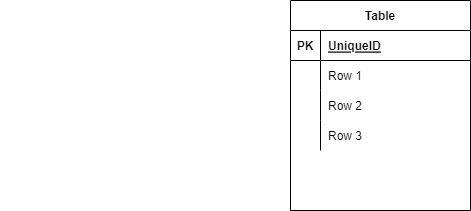

The diagram above was exported from draw.io. Its source (the exported page's mxGraphModel, read from the mxfile embedded in the PNG):
<mxGraphModel dx="1375" dy="794" grid="1" gridSize="10" guides="1" tooltips="1" connect="1" arrows="1" fold="1" page="1" pageScale="1" pageWidth="827" pageHeight="1169" math="0" shadow="0">
  <root>
    <mxCell id="0" />
    <mxCell id="1" parent="0" />
    <mxCell id="IU7oesHpQE6TwTqgXwqk-22" value="" style="shape=tableRow;horizontal=0;startSize=0;swimlaneHead=0;swimlaneBody=0;fillColor=none;collapsible=0;dropTarget=0;points=[[0,0.5],[1,0.5]];portConstraint=eastwest;top=0;left=0;right=0;bottom=0;" parent="1" vertex="1">
      <mxGeometry x="20" y="230" width="240" height="30" as="geometry" />
    </mxCell>
    <mxCell id="IU7oesHpQE6TwTqgXwqk-23" value="" style="shape=partialRectangle;connectable=0;fillColor=none;top=0;left=0;bottom=0;right=0;editable=1;overflow=hidden;" parent="IU7oesHpQE6TwTqgXwqk-22" vertex="1">
      <mxGeometry width="30" height="30" as="geometry">
        <mxRectangle width="30" height="30" as="alternateBounds" />
      </mxGeometry>
    </mxCell>
    <mxCell id="IU7oesHpQE6TwTqgXwqk-134" value="Table" style="shape=table;startSize=30;container=1;collapsible=1;childLayout=tableLayout;fixedRows=1;rowLines=0;fontStyle=1;align=center;resizeLast=1;" parent="1" vertex="1">
      <mxGeometry x="310" y="90" width="180" height="210" as="geometry" />
    </mxCell>
    <mxCell id="IU7oesHpQE6TwTqgXwqk-135" value="" style="shape=tableRow;horizontal=0;startSize=0;swimlaneHead=0;swimlaneBody=0;fillColor=none;collapsible=0;dropTarget=0;points=[[0,0.5],[1,0.5]];portConstraint=eastwest;top=0;left=0;right=0;bottom=1;" parent="IU7oesHpQE6TwTqgXwqk-134" vertex="1">
      <mxGeometry y="30" width="180" height="30" as="geometry" />
    </mxCell>
    <mxCell id="IU7oesHpQE6TwTqgXwqk-136" value="PK" style="shape=partialRectangle;connectable=0;fillColor=none;top=0;left=0;bottom=0;right=0;fontStyle=1;overflow=hidden;" parent="IU7oesHpQE6TwTqgXwqk-135" vertex="1">
      <mxGeometry width="30" height="30" as="geometry">
        <mxRectangle width="30" height="30" as="alternateBounds" />
      </mxGeometry>
    </mxCell>
    <mxCell id="IU7oesHpQE6TwTqgXwqk-137" value="UniqueID" style="shape=partialRectangle;connectable=0;fillColor=none;top=0;left=0;bottom=0;right=0;align=left;spacingLeft=6;fontStyle=5;overflow=hidden;" parent="IU7oesHpQE6TwTqgXwqk-135" vertex="1">
      <mxGeometry x="30" width="150" height="30" as="geometry">
        <mxRectangle width="150" height="30" as="alternateBounds" />
      </mxGeometry>
    </mxCell>
    <mxCell id="IU7oesHpQE6TwTqgXwqk-138" value="" style="shape=tableRow;horizontal=0;startSize=0;swimlaneHead=0;swimlaneBody=0;fillColor=none;collapsible=0;dropTarget=0;points=[[0,0.5],[1,0.5]];portConstraint=eastwest;top=0;left=0;right=0;bottom=0;" parent="IU7oesHpQE6TwTqgXwqk-134" vertex="1">
      <mxGeometry y="60" width="180" height="30" as="geometry" />
    </mxCell>
    <mxCell id="IU7oesHpQE6TwTqgXwqk-139" value="" style="shape=partialRectangle;connectable=0;fillColor=none;top=0;left=0;bottom=0;right=0;editable=1;overflow=hidden;" parent="IU7oesHpQE6TwTqgXwqk-138" vertex="1">
      <mxGeometry width="30" height="30" as="geometry">
        <mxRectangle width="30" height="30" as="alternateBounds" />
      </mxGeometry>
    </mxCell>
    <mxCell id="IU7oesHpQE6TwTqgXwqk-140" value="Row 1" style="shape=partialRectangle;connectable=0;fillColor=none;top=0;left=0;bottom=0;right=0;align=left;spacingLeft=6;overflow=hidden;" parent="IU7oesHpQE6TwTqgXwqk-138" vertex="1">
      <mxGeometry x="30" width="150" height="30" as="geometry">
        <mxRectangle width="150" height="30" as="alternateBounds" />
      </mxGeometry>
    </mxCell>
    <mxCell id="IU7oesHpQE6TwTqgXwqk-141" value="" style="shape=tableRow;horizontal=0;startSize=0;swimlaneHead=0;swimlaneBody=0;fillColor=none;collapsible=0;dropTarget=0;points=[[0,0.5],[1,0.5]];portConstraint=eastwest;top=0;left=0;right=0;bottom=0;" parent="IU7oesHpQE6TwTqgXwqk-134" vertex="1">
      <mxGeometry y="90" width="180" height="30" as="geometry" />
    </mxCell>
    <mxCell id="IU7oesHpQE6TwTqgXwqk-142" value="" style="shape=partialRectangle;connectable=0;fillColor=none;top=0;left=0;bottom=0;right=0;editable=1;overflow=hidden;" parent="IU7oesHpQE6TwTqgXwqk-141" vertex="1">
      <mxGeometry width="30" height="30" as="geometry">
        <mxRectangle width="30" height="30" as="alternateBounds" />
      </mxGeometry>
    </mxCell>
    <mxCell id="IU7oesHpQE6TwTqgXwqk-143" value="Row 2" style="shape=partialRectangle;connectable=0;fillColor=none;top=0;left=0;bottom=0;right=0;align=left;spacingLeft=6;overflow=hidden;" parent="IU7oesHpQE6TwTqgXwqk-141" vertex="1">
      <mxGeometry x="30" width="150" height="30" as="geometry">
        <mxRectangle width="150" height="30" as="alternateBounds" />
      </mxGeometry>
    </mxCell>
    <mxCell id="IU7oesHpQE6TwTqgXwqk-144" value="" style="shape=tableRow;horizontal=0;startSize=0;swimlaneHead=0;swimlaneBody=0;fillColor=none;collapsible=0;dropTarget=0;points=[[0,0.5],[1,0.5]];portConstraint=eastwest;top=0;left=0;right=0;bottom=0;" parent="IU7oesHpQE6TwTqgXwqk-134" vertex="1">
      <mxGeometry y="120" width="180" height="30" as="geometry" />
    </mxCell>
    <mxCell id="IU7oesHpQE6TwTqgXwqk-145" value="" style="shape=partialRectangle;connectable=0;fillColor=none;top=0;left=0;bottom=0;right=0;editable=1;overflow=hidden;" parent="IU7oesHpQE6TwTqgXwqk-144" vertex="1">
      <mxGeometry width="30" height="30" as="geometry">
        <mxRectangle width="30" height="30" as="alternateBounds" />
      </mxGeometry>
    </mxCell>
    <mxCell id="IU7oesHpQE6TwTqgXwqk-146" value="Row 3" style="shape=partialRectangle;connectable=0;fillColor=none;top=0;left=0;bottom=0;right=0;align=left;spacingLeft=6;overflow=hidden;" parent="IU7oesHpQE6TwTqgXwqk-144" vertex="1">
      <mxGeometry x="30" width="150" height="30" as="geometry">
        <mxRectangle width="150" height="30" as="alternateBounds" />
      </mxGeometry>
    </mxCell>
  </root>
</mxGraphModel>